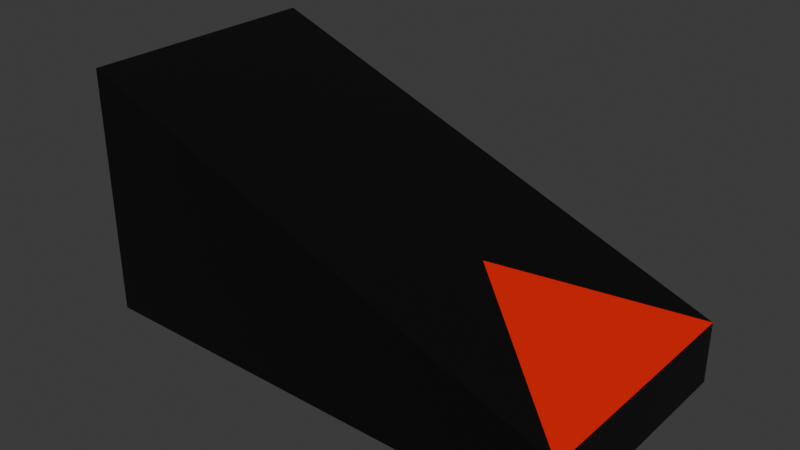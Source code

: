 # Source: ramp.blend  (saved by Blender 5.2.17; exported with 4.5.12 LTS)
import bpy
from mathutils import Matrix  # noqa: F401  (used for matrix-valued properties, if any)

bpy.ops.wm.read_factory_settings(use_empty=True)
scene = bpy.context.scene
scene.name = 'Scene'

# ---- collections
col_collection = bpy.data.collections.new('Collection'); scene.collection.children.link(col_collection)

# ---- materials (node trees are filled in below, after node groups)
mat_material_001 = bpy.data.materials.new('Material.001')
mat_material_002 = bpy.data.materials.new('Material.002')

# ---- material node trees
mat_material_001.use_nodes = True; mat_material_001.node_tree.nodes.clear()
_N = mat_material_001.node_tree.nodes; _L = mat_material_001.node_tree.links
n0 = _N.new('ShaderNodeBsdfPrincipled'); n0.name = 'Principled BSDF'; n0.location = (-200, 100)
n0.inputs[0].default_value = (0.8, 0.007244, 8.791e-05, 1.0)
n1 = _N.new('ShaderNodeOutputMaterial'); n1.name = 'Material Output'; n1.location = (200, 100)
_L.new(n0.outputs[0], n1.inputs[0])
n1.is_active_output = True
mat_material_002.use_nodes = True; mat_material_002.node_tree.nodes.clear()
_N = mat_material_002.node_tree.nodes; _L = mat_material_002.node_tree.links
n0 = _N.new('ShaderNodeBsdfPrincipled'); n0.name = 'Principled BSDF'; n0.location = (-200, 100)
n0.inputs[0].default_value = (0.0, 0.0, 0.0, 1.0)
n1 = _N.new('ShaderNodeOutputMaterial'); n1.name = 'Material Output'; n1.location = (200, 100)
_L.new(n0.outputs[0], n1.inputs[0])
n1.is_active_output = True

# ---- world
world_world = bpy.data.worlds.new('World'); scene.world = world_world
world_world.use_nodes = True; world_world.node_tree.nodes.clear()
_N = world_world.node_tree.nodes; _L = world_world.node_tree.links
n0 = _N.new('ShaderNodeOutputWorld'); n0.name = 'World Output'; n0.location = (200, 100)
n1 = _N.new('ShaderNodeBackground'); n1.name = 'Background'; n1.location = (-200, 100)
n1.inputs[0].default_value = (0.05088, 0.05088, 0.05088, 1.0)
_L.new(n1.outputs[0], n0.inputs[0])
n0.is_active_output = True
world_world.color = (0.05088, 0.05088, 0.05088)
world_world.sun_shadow_jitter_overblur = 0.0

# ---- meshes
me_cube_001 = bpy.data.meshes.new('Cube.001')
me_cube_001.from_pydata([(-2.0, -1.0, -1.0), (-2.0, -1.0, 1.0), (-2.0, 1.0, -1.0), (-2.0, 1.0, 1.0), (2.0, -1.0, -1.0), (2.0, -1.0, -0.5), (2.0, 1.0, -1.0), (2.0, 1.0, -0.5), (0.7338, -1.83e-08, -0.02968)], [], [(0, 1, 3, 2), (2, 3, 7, 6), (6, 7, 5, 4), (4, 5, 1, 0), (2, 6, 4, 0), (7, 8, 5), (5, 8, 7, 3, 1)])
me_cube_001.polygons.foreach_set('material_index', [1, 1, 1, 1, 1, 0, 1])
_uv = me_cube_001.uv_layers.new(name='UVMap')
_uv.uv.foreach_set('vector', [0.375, 0.0, 0.625, 0.0, 0.625, 0.25, 0.375, 0.25, 0.375, 0.25, 0.625, 0.25, 0.625, 0.5, 0.375, 0.5, 0.375, 0.5, 0.625, 0.5, 0.625, 0.75, 0.375, 0.75, 0.375, 0.75, 0.625, 0.75, 0.625, 1.0, 0.375, 1.0, 0.125, 0.5, 0.375, 0.5, 0.375, 0.75, 0.125, 0.75, 0.625, 0.5, 0.6807, 0.6171, 0.625, 0.75, 0.625, 0.75, 0.6807, 0.6171, 0.625, 0.5, 0.875, 0.5, 0.875, 0.75])
me_cube_001.materials.append(mat_material_001)
me_cube_001.materials.append(mat_material_002)
me_cube_001.update()

# ---- objects
ob_cube = bpy.data.objects.new('Cube', me_cube_001)

# ---- transforms, parenting, visibility, modifiers, constraints
ob_cube.location = (0.0, 0.0, 0.0)

# ---- collection membership
col_collection.objects.link(ob_cube)

# ---- scene / render settings (as saved in the file)
scene.frame_start = 1; scene.frame_end = 250; scene.frame_set(1)
scene.render.engine = 'BLENDER_EEVEE_NEXT'
scene.render.bake_bias = 0.0
scene.render.bake_samples = 0
scene.cycles.sampling_pattern = 'TABULATED_SOBOL'
scene.eevee.use_volume_custom_range = False
bpy.context.view_layer.update()

# ---- added for rendering (the .blend has no active camera and no usable light): camera, sun
cam_auto = bpy.data.cameras.new('AutoCamera')
cam_auto.lens = 50.0
cam_auto.sensor_width = 36.0
cam_auto.clip_end = 1000.0
ob_auto_camera = bpy.data.objects.new('AutoCamera', cam_auto)
scene.collection.objects.link(ob_auto_camera)
ob_auto_camera.location = (4.53266, -5.43919, 3.62613)
ob_auto_camera.rotation_euler = (1.09748, -7.21219e-08, 0.694738)
scene.camera = ob_auto_camera
light_auto_sun = bpy.data.lights.new('AutoSun', 'SUN')
light_auto_sun.energy = 3.0
light_auto_sun.angle = 0.0523599
ob_auto_sun = bpy.data.objects.new('AutoSun', light_auto_sun)
scene.collection.objects.link(ob_auto_sun)
ob_auto_sun.rotation_euler = (0.872665, 0.174533, 0.523599)
bpy.context.view_layer.update()
